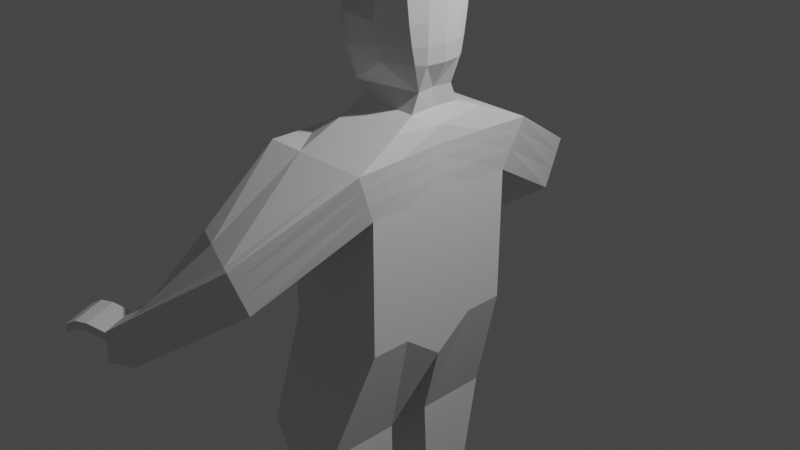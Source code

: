 # Source: PersonagemProjeto3D.blend  (saved by Blender 3.1.7; exported with 4.5.12 LTS)
import bpy
from mathutils import Matrix  # noqa: F401  (used for matrix-valued properties, if any)

bpy.ops.wm.read_factory_settings(use_empty=True)
scene = bpy.context.scene
scene.name = 'Scene'

# ---- collections
col_collection = bpy.data.collections.new('Collection'); scene.collection.children.link(col_collection)

# ---- world
world_world = bpy.data.worlds.new('World'); scene.world = world_world
world_world.use_nodes = True; world_world.node_tree.nodes.clear()
_N = world_world.node_tree.nodes; _L = world_world.node_tree.links
n0 = _N.new('ShaderNodeOutputWorld'); n0.name = 'World Output'; n0.location = (300, 300)
n1 = _N.new('ShaderNodeBackground'); n1.name = 'Background'; n1.location = (10, 300)
n1.inputs[0].default_value = (0.05088, 0.05088, 0.05088, 1.0)
_L.new(n1.outputs[0], n0.inputs[0])
n0.is_active_output = True
world_world.color = (0.05088, 0.05088, 0.05088)
world_world.use_sun_shadow = False
world_world.sun_shadow_jitter_overblur = 0.0

# ---- cameras
cam_camera = bpy.data.cameras.new('Camera')
cam_camera.clip_end = 100.0
cam_camera.ortho_scale = 7.314

# ---- lights
light_light = bpy.data.lights.new('Light', 'POINT')
light_light.transmission_factor = 0.0
light_light.energy = 1000.0
light_light.shadow_soft_size = 0.1
light_light.shadow_maximum_resolution = 0.006
light_light.use_absolute_resolution = True

# ---- meshes
me_cube_001 = bpy.data.meshes.new('Cube.001')
me_cube_001.from_pydata([(-1.0, 1.0, -1.0), (-1.0, 1.244, 1.0), (1.0, -1.0, 1.0), (1.0, 1.0, -1.0), (1.108, 1.244, 1.0), (-1.0, 1.0, 0.468), (1.0, 1.0, 0.468), (-1.0, 2.194, 0.3173), (0.381, 2.57, 0.3173), (-1.0, 1.95, -0.2147), (0.381, 2.326, -0.2147), (-1.757, 2.593, -0.4628), (-1.45, 3.038, -0.4628), (-1.757, 2.593, -0.9947), (-1.45, 3.038, -0.9947), (-1.0, 0.0, -1.514), (-1.0, 0.0, 1.0), (1.0, 0.0, -1.332), (1.0, 0.0, 1.0), (1.0, 0.0, 0.468), (-1.0, 0.0, 0.468), (0.25, 1.238, -2.369), (-1.37, 1.238, -2.369), (0.25, 0.2831, -2.369), (-1.37, 0.2831, -2.369), (0.3051, 0.9918, -3.386), (-0.9659, 0.9918, -3.386), (0.3051, 0.303, -3.386), (-0.9659, 0.303, -3.386), (0.1587, 0.9918, -3.668), (-1.683, 0.9918, -3.668), (0.1587, 0.303, -3.668), (-1.683, 0.303, -3.668), (-1.577, 0.9918, -3.534), (-1.577, 0.303, -3.534), (0.2285, 0.9918, -3.534), (0.2285, 0.303, -3.534), (-2.211, 2.732, -0.6652), (-1.904, 3.177, -0.6652), (-2.201, 2.732, -1.005), (-1.894, 3.177, -1.005), (-1.0, 1.178, 0.8554), (1.078, 1.178, 0.8554), (-1.0, 2.128, 0.1727), (0.381, 2.504, 0.1727), (-1.757, 2.593, -0.6074), (-1.45, 3.038, -0.6074), (1.0, 0.0, 0.8554), (-1.0, 0.0, 0.8554), (-2.21, 2.732, -0.7574), (-1.903, 3.177, -0.7574), (-0.335, 1.0, -1.0), (-0.2993, 1.244, 1.0), (-0.335, -1.0, 1.0), (-0.335, -1.0, 0.468), (-0.335, 1.0, 0.468), (-0.5408, 2.319, 0.3173), (-0.5408, 2.075, -0.2147), (-1.655, 2.741, -0.4628), (-1.655, 2.741, -0.9947), (-0.3864, 0.0, 1.175), (-0.335, 0.0, -1.514), (-0.8314, 1.238, -2.369), (-0.8314, 0.2831, -2.369), (-0.5433, 0.9918, -3.386), (-0.5433, 0.303, -3.386), (-1.071, 0.9918, -3.668), (-1.071, 0.303, -3.668), (-0.9766, 0.303, -3.534), (-0.9766, 0.9918, -3.534), (-2.109, 2.88, -0.6652), (-2.099, 2.88, -1.005), (-2.108, 2.88, -0.7574), (-0.335, -1.0, 0.8554), (-1.0, 1.093, 0.6697), (1.041, 1.093, 0.6697), (-1.0, 2.042, -0.01306), (0.381, 2.419, -0.01306), (-1.757, 2.593, -0.7931), (-1.45, 3.038, -0.7931), (1.0, 0.0, 0.6697), (-1.0, 0.0, 0.6697), (-2.203, 2.732, -0.8759), (-1.896, 3.177, -0.8759), (-0.335, -1.0, 0.6697), (-2.101, 2.88, -0.8759), (-2.388, 2.982, -0.6008), (-2.183, 3.279, -0.6008), (-2.49, 2.834, -0.6008), (-2.489, 2.834, -0.6931), (-2.182, 3.279, -0.6931), (-2.387, 2.982, -0.6931), (-2.444, 2.806, -0.877), (-2.442, 2.806, -1.006), (-2.34, 2.954, -1.006), (-2.342, 2.954, -0.877), (-2.604, 3.049, -0.6019), (-2.399, 3.345, -0.6019), (-2.706, 2.901, -0.6019), (-2.705, 2.901, -0.6941), (-2.398, 3.345, -0.6941), (-2.603, 3.049, -0.6941), (-2.783, 3.104, -0.6665), (-2.578, 3.401, -0.6665), (-2.885, 2.956, -0.6665), (-2.884, 2.956, -0.7588), (-2.576, 3.401, -0.7588), (-2.781, 3.104, -0.7588), (-2.583, 2.849, -0.8672), (-2.581, 2.849, -0.9958), (-2.479, 2.997, -0.9958), (-2.48, 2.997, -0.8672), (-1.0, 0.622, 1.0), (1.0, 0.5, -1.0), (-1.0, 0.5, 0.468), (-1.0, 0.5, -1.0), (1.054, 0.622, 1.0), (1.0, 0.5, 0.468), (0.25, 0.6818, -2.369), (-1.37, 0.6818, -2.369), (0.3051, 0.6818, -3.386), (-0.9659, 0.6818, -3.386), (0.1587, 0.6818, -3.668), (-1.683, 0.6818, -3.668), (0.2285, 0.6818, -3.534), (-1.577, 0.6818, -3.534), (1.039, 0.5889, 0.8554), (-1.0, 0.5889, 0.8554), (-1.071, 0.6818, -3.668), (-0.3171, 0.622, 1.222), (-1.0, 0.5463, 0.6697), (1.02, 0.5463, 0.6697), (0.8685, 1.244, 1.0), (0.7732, 1.0, 0.468), (0.2244, 2.528, 0.3173), (0.2244, 2.283, -0.2147), (-1.485, 2.988, -0.4628), (-1.485, 2.988, -0.9947), (0.9532, 0.0, 1.175), (0.0238, 0.303, -3.534), (-1.939, 3.126, -0.6652), (-1.929, 3.126, -1.005), (-1.938, 3.126, -0.7574), (0.7732, 1.0, -1.0), (0.7732, -1.0, 1.0), (0.7732, -1.0, 0.468), (0.7732, 0.0, -1.332), (0.06629, 1.238, -2.369), (0.06629, 0.2831, -2.369), (0.161, 0.9918, -3.386), (0.161, 0.303, -3.386), (-0.05013, 0.9918, -3.668), (-0.05013, 0.303, -3.668), (0.0238, 0.9918, -3.534), (0.7732, -1.0, 0.8554), (0.7732, -1.0, 0.6697), (-1.931, 3.126, -0.8759), (-2.218, 3.228, -0.6008), (-2.216, 3.228, -0.6931), (-2.434, 3.295, -0.6019), (-2.433, 3.295, -0.6941), (-2.613, 3.35, -0.6665), (-2.611, 3.35, -0.7588), (0.9326, 0.622, 1.222), (-0.05013, 0.6818, -3.668), (-0.3171, 0.3328, 1.326), (-0.335, 0.0, 1.326), (0.7732, 0.0, 1.326), (0.8209, 0.3328, 1.326), (-0.3425, 0.2375, 1.522), (-0.3604, 0.0, 1.522), (0.7732, 0.0, 1.522), (0.8209, 0.2375, 1.522), (-0.3425, 0.2375, 2.734), (-0.3604, 0.0, 2.734), (0.8853, 0.0, 2.734), (0.8209, 0.2375, 2.734), (-0.871, 0.1601, 1.522), (-0.8889, -0.00433, 1.522), (-0.7493, 0.2502, 2.592), (-0.8082, -0.00433, 2.598), (-0.3312, 0.4103, 1.526), (0.3776, 0.5052, 1.801), (-0.03317, 0.537, 2.612), (0.3728, 0.5105, 2.611), (-0.3618, 0.4521, 2.588), (-0.5757, 0.3184, 1.525), (0.9837, 0.2282, 1.797), (1.034, -0.009347, 1.797), (1.008, 0.2282, 2.596), (1.058, 5.809e-05, 2.596), (0.8887, 0.3373, 1.801), (0.768, 0.4131, 2.592), (-0.3604, 0.0, 1.868), (0.7732, 0.0, 1.868), (-0.8889, -0.00433, 1.868), (-0.871, 0.2502, 1.868), (-0.3326, 0.5224, 1.87), (0.3762, 0.5466, 1.977), (-0.5771, 0.4582, 1.869), (1.008, 0.2282, 1.975), (1.058, 5.809e-05, 1.975), (0.8873, 0.3787, 1.977), (-0.3604, 0.0, 2.19), (-0.8889, -0.00433, 2.19), (0.3749, 0.5853, 2.19), (1.008, 0.2282, 2.191), (0.886, 0.4174, 2.19), (0.7732, 0.0, 2.19), (-0.871, 0.2502, 2.19), (-0.3339, 0.5611, 2.191), (-0.5784, 0.4762, 2.19), (1.058, 5.809e-05, 2.191), (-0.3604, 0.0, 2.451), (-0.8889, -0.00433, 2.451), (0.3739, 0.5598, 2.449), (1.008, 0.2282, 2.451), (0.8849, 0.4487, 2.449), (0.7732, 0.0, 2.451), (-0.871, 0.2502, 2.451), (-0.3349, 0.5058, 2.45), (-0.5795, 0.4507, 2.449), (1.058, 5.809e-05, 2.451)], [], [(127, 112, 1, 41), (55, 5, 9, 57), (143, 133, 6, 3), (115, 114, 5, 0), (134, 8, 12, 136), (132, 4, 8, 134), (75, 6, 10, 77), (41, 1, 7, 43), (59, 13, 39, 71), (57, 9, 13, 59), (43, 7, 11, 45), (77, 10, 14, 79), (113, 117, 19, 17), (129, 112, 16, 60), (113, 17, 23, 118), (126, 116, 18, 47), (63, 24, 28, 65), (115, 0, 22, 119), (61, 15, 24, 63), (143, 3, 21, 147), (125, 33, 30, 123), (118, 23, 27, 120), (119, 22, 26, 121), (147, 21, 25, 149), (164, 122, 31, 152), (153, 35, 29, 151), (68, 34, 32, 67), (124, 36, 31, 122), (120, 27, 36, 124), (65, 28, 34, 68), (149, 25, 35, 153), (121, 26, 33, 125), (72, 49, 89, 91), (45, 11, 37, 49), (79, 14, 40, 83), (136, 12, 38, 140), (12, 46, 50, 38), (78, 45, 49, 82), (156, 142, 50, 83), (131, 126, 47, 80), (8, 44, 46, 12), (76, 43, 45, 78), (74, 41, 43, 76), (4, 42, 44, 8), (130, 127, 41, 74), (155, 154, 73, 84), (82, 49, 72, 85), (11, 58, 70, 37), (49, 37, 88, 89), (26, 64, 69, 33), (150, 65, 68, 139), (139, 68, 67, 152), (33, 69, 66, 30), (123, 128, 67, 32), (22, 62, 64, 26), (0, 51, 62, 22), (146, 61, 63, 148), (148, 63, 65, 150), (60, 138, 167, 166), (135, 57, 59, 137), (137, 59, 71, 141), (1, 52, 56, 7), (7, 56, 58, 11), (0, 5, 55, 51), (138, 60, 53, 144), (154, 144, 53, 73), (133, 55, 57, 135), (39, 82, 92, 93), (145, 155, 84, 54), (114, 130, 74, 5), (5, 74, 76, 9), (9, 76, 78, 13), (117, 131, 80, 19), (141, 156, 83, 40), (13, 78, 82, 39), (46, 79, 83, 50), (44, 77, 79, 46), (42, 75, 77, 44), (158, 91, 101, 160), (91, 89, 99, 101), (37, 70, 86, 88), (38, 50, 90, 87), (140, 38, 87, 157), (142, 72, 91, 158), (95, 94, 110, 111), (82, 85, 95, 92), (85, 71, 94, 95), (71, 39, 93, 94), (101, 99, 105, 107), (159, 97, 103, 161), (89, 88, 98, 99), (88, 86, 96, 98), (87, 90, 100, 97), (157, 87, 97, 159), (162, 161, 103, 106), (105, 104, 102, 107), (160, 101, 107, 162), (99, 98, 104, 105), (98, 96, 102, 104), (97, 100, 106, 103), (109, 108, 111, 110), (93, 92, 108, 109), (92, 95, 111, 108), (94, 93, 109, 110), (6, 75, 131, 117), (20, 81, 130, 114), (132, 52, 129, 163), (30, 66, 128, 123), (81, 48, 127, 130), (75, 42, 126, 131), (28, 121, 125, 34), (25, 120, 124, 35), (35, 124, 122, 29), (151, 29, 122, 164), (24, 119, 121, 28), (21, 118, 120, 25), (34, 125, 123, 32), (15, 115, 119, 24), (42, 4, 116, 126), (3, 113, 118, 21), (52, 1, 112, 129), (3, 6, 117, 113), (15, 20, 114, 115), (48, 16, 112, 127), (66, 151, 164, 128), (4, 132, 163, 116), (100, 160, 162, 106), (107, 102, 161, 162), (86, 157, 159, 96), (96, 159, 161, 102), (50, 142, 158, 90), (70, 140, 157, 86), (90, 158, 160, 100), (71, 85, 156, 141), (6, 133, 135, 10), (18, 138, 144, 2), (14, 137, 141, 40), (10, 135, 137, 14), (116, 163, 138, 18), (23, 148, 150, 27), (17, 146, 148, 23), (36, 139, 152, 31), (27, 150, 139, 36), (85, 72, 142, 156), (58, 136, 140, 70), (64, 149, 153, 69), (69, 153, 151, 66), (128, 164, 152, 67), (62, 147, 149, 64), (51, 143, 147, 62), (52, 132, 134, 56), (56, 134, 136, 58), (51, 55, 133, 143), (168, 165, 169, 172), (138, 163, 168, 167), (129, 60, 166, 165), (163, 129, 165, 168), (213, 174, 180, 214), (165, 166, 170, 169), (167, 168, 172, 171), (166, 167, 171, 170), (176, 173, 174, 175), (176, 175, 190, 189), (213, 218, 175, 174), (179, 173, 183, 185), (219, 214, 180, 179), (174, 173, 179, 180), (172, 169, 181, 182), (169, 170, 178, 177), (215, 220, 183, 184), (197, 181, 186, 199), (194, 171, 188, 201), (169, 177, 186, 181), (173, 176, 184, 183), (219, 179, 185, 221), (222, 216, 189, 190), (200, 187, 191, 202), (172, 182, 191, 187), (215, 184, 192, 217), (171, 172, 187, 188), (184, 176, 189, 192), (182, 198, 202, 191), (206, 200, 202, 207), (188, 187, 200, 201), (177, 196, 199, 186), (208, 194, 201, 212), (210, 197, 199, 211), (182, 181, 197, 198), (177, 178, 195, 196), (170, 171, 194, 193), (170, 193, 195, 178), (220, 210, 211, 221), (218, 208, 212, 222), (216, 206, 207, 217), (198, 205, 207, 202), (201, 200, 206, 212), (196, 209, 211, 199), (198, 197, 210, 205), (196, 195, 204, 209), (193, 194, 208, 203), (193, 203, 204, 195), (189, 216, 217, 192), (175, 218, 222, 190), (183, 220, 221, 185), (205, 215, 217, 207), (212, 206, 216, 222), (209, 219, 221, 211), (205, 210, 220, 215), (209, 204, 214, 219), (203, 208, 218, 213), (203, 213, 214, 204)])
_uv = me_cube_001.uv_layers.new(name='UVMap')
_uv.uv.foreach_set('vector', [0.6069, 0.1875, 0.625, 0.1875, 0.625, 0.25, 0.6069, 0.25, 0.5585, 0.3331, 0.5585, 0.25, 0.5585, 0.25, 0.5585, 0.3331, 0.375, 0.4717, 0.5585, 0.4717, 0.5585, 0.5, 0.375, 0.5, 0.375, 0.1875, 0.5585, 0.1875, 0.5585, 0.25, 0.375, 0.25, 0.6533, 0.5, 0.625, 0.5, 0.625, 0.5, 0.6533, 0.5, 0.6533, 0.5, 0.625, 0.5, 0.625, 0.5, 0.6533, 0.5, 0.5837, 0.5, 0.5585, 0.5, 0.5585, 0.5, 0.5837, 0.5, 0.6069, 0.25, 0.625, 0.25, 0.625, 0.25, 0.6069, 0.25, 0.5585, 0.3331, 0.5585, 0.25, 0.5585, 0.25, 0.5585, 0.3331, 0.5585, 0.3331, 0.5585, 0.25, 0.5585, 0.25, 0.5585, 0.3331, 0.6069, 0.25, 0.625, 0.25, 0.625, 0.25, 0.6069, 0.25, 0.5837, 0.5, 0.5585, 0.5, 0.5585, 0.5, 0.5837, 0.5, 0.375, 0.5625, 0.5585, 0.5625, 0.5585, 0.625, 0.375, 0.625, 0.7919, 0.5625, 0.875, 0.5625, 0.875, 0.625, 0.7919, 0.625, 0.375, 0.5625, 0.375, 0.625, 0.375, 0.625, 0.375, 0.5625, 0.6069, 0.5625, 0.625, 0.5625, 0.625, 0.625, 0.6069, 0.625, 0.2081, 0.625, 0.125, 0.625, 0.125, 0.625, 0.2081, 0.625, 0.375, 0.1875, 0.375, 0.25, 0.375, 0.25, 0.375, 0.1875, 0.2081, 0.625, 0.125, 0.625, 0.125, 0.625, 0.2081, 0.625, 0.375, 0.4717, 0.375, 0.5, 0.375, 0.5, 0.375, 0.4717, 0.375, 0.1875, 0.375, 0.25, 0.375, 0.25, 0.375, 0.1875, 0.375, 0.5625, 0.375, 0.625, 0.375, 0.625, 0.375, 0.5625, 0.375, 0.1875, 0.375, 0.25, 0.375, 0.25, 0.375, 0.1875, 0.375, 0.4717, 0.375, 0.5, 0.375, 0.5, 0.375, 0.4717, 0.3467, 0.5625, 0.375, 0.5625, 0.375, 0.625, 0.3467, 0.625, 0.375, 0.4717, 0.375, 0.5, 0.375, 0.5, 0.375, 0.4717, 0.2081, 0.625, 0.125, 0.625, 0.125, 0.625, 0.2081, 0.625, 0.375, 0.5625, 0.375, 0.625, 0.375, 0.625, 0.375, 0.5625, 0.375, 0.5625, 0.375, 0.625, 0.375, 0.625, 0.375, 0.5625, 0.2081, 0.625, 0.125, 0.625, 0.125, 0.625, 0.2081, 0.625, 0.375, 0.4717, 0.375, 0.5, 0.375, 0.5, 0.375, 0.4717, 0.375, 0.1875, 0.375, 0.25, 0.375, 0.25, 0.375, 0.1875, 0.6069, 0.3331, 0.6069, 0.25, 0.6069, 0.25, 0.6069, 0.3331, 0.6069, 0.25, 0.625, 0.25, 0.625, 0.25, 0.6069, 0.25, 0.5837, 0.5, 0.5585, 0.5, 0.5585, 0.5, 0.5837, 0.5, 0.6533, 0.5, 0.625, 0.5, 0.625, 0.5, 0.6533, 0.5, 0.625, 0.5, 0.6069, 0.5, 0.6069, 0.5, 0.625, 0.5, 0.5837, 0.25, 0.6069, 0.25, 0.6069, 0.25, 0.5837, 0.25, 0.5837, 0.4717, 0.6069, 0.4717, 0.6069, 0.5, 0.5837, 0.5, 0.5837, 0.5625, 0.6069, 0.5625, 0.6069, 0.625, 0.5837, 0.625, 0.625, 0.5, 0.6069, 0.5, 0.6069, 0.5, 0.625, 0.5, 0.5837, 0.25, 0.6069, 0.25, 0.6069, 0.25, 0.5837, 0.25, 0.5837, 0.25, 0.6069, 0.25, 0.6069, 0.25, 0.5837, 0.25, 0.625, 0.5, 0.6069, 0.5, 0.6069, 0.5, 0.625, 0.5, 0.5837, 0.1875, 0.6069, 0.1875, 0.6069, 0.25, 0.5837, 0.25, 0.5837, 0.7783, 0.6069, 0.7783, 0.6069, 0.9169, 0.5837, 0.9169, 0.5837, 0.25, 0.6069, 0.25, 0.6069, 0.3331, 0.5837, 0.3331, 0.875, 0.5, 0.7919, 0.5, 0.7919, 0.5, 0.875, 0.5, 0.6069, 0.25, 0.625, 0.25, 0.625, 0.25, 0.6069, 0.25, 0.375, 0.25, 0.375, 0.3331, 0.375, 0.3331, 0.375, 0.25, 0.3467, 0.625, 0.2081, 0.625, 0.2081, 0.625, 0.3467, 0.625, 0.3467, 0.625, 0.2081, 0.625, 0.2081, 0.625, 0.3467, 0.625, 0.375, 0.25, 0.375, 0.3331, 0.375, 0.3331, 0.375, 0.25, 0.125, 0.5625, 0.2081, 0.5625, 0.2081, 0.625, 0.125, 0.625, 0.375, 0.25, 0.375, 0.3331, 0.375, 0.3331, 0.375, 0.25, 0.375, 0.25, 0.375, 0.3331, 0.375, 0.3331, 0.375, 0.25, 0.3467, 0.625, 0.2081, 0.625, 0.2081, 0.625, 0.3467, 0.625, 0.3467, 0.625, 0.2081, 0.625, 0.2081, 0.625, 0.3467, 0.625, 0.7919, 0.625, 0.6533, 0.625, 0.6533, 0.625, 0.7919, 0.625, 0.5585, 0.4717, 0.5585, 0.3331, 0.5585, 0.3331, 0.5585, 0.4717, 0.5585, 0.4717, 0.5585, 0.3331, 0.5585, 0.3331, 0.5585, 0.4717, 0.875, 0.5, 0.7919, 0.5, 0.7919, 0.5, 0.875, 0.5, 0.875, 0.5, 0.7919, 0.5, 0.7919, 0.5, 0.875, 0.5, 0.375, 0.25, 0.5585, 0.25, 0.5585, 0.3331, 0.375, 0.3331, 0.6533, 0.625, 0.7919, 0.625, 0.7919, 0.75, 0.6533, 0.75, 0.6069, 0.7783, 0.625, 0.7783, 0.625, 0.9169, 0.6069, 0.9169, 0.5585, 0.4717, 0.5585, 0.3331, 0.5585, 0.3331, 0.5585, 0.4717, 0.5585, 0.25, 0.5837, 0.25, 0.5837, 0.25, 0.5585, 0.25, 0.5585, 0.7783, 0.5837, 0.7783, 0.5837, 0.9169, 0.5585, 0.9169, 0.5585, 0.1875, 0.5837, 0.1875, 0.5837, 0.25, 0.5585, 0.25, 0.5585, 0.25, 0.5837, 0.25, 0.5837, 0.25, 0.5585, 0.25, 0.5585, 0.25, 0.5837, 0.25, 0.5837, 0.25, 0.5585, 0.25, 0.5585, 0.5625, 0.5837, 0.5625, 0.5837, 0.625, 0.5585, 0.625, 0.5585, 0.4717, 0.5837, 0.4717, 0.5837, 0.5, 0.5585, 0.5, 0.5585, 0.25, 0.5837, 0.25, 0.5837, 0.25, 0.5585, 0.25, 0.6069, 0.5, 0.5837, 0.5, 0.5837, 0.5, 0.6069, 0.5, 0.6069, 0.5, 0.5837, 0.5, 0.5837, 0.5, 0.6069, 0.5, 0.6069, 0.5, 0.5837, 0.5, 0.5837, 0.5, 0.6069, 0.5, 0.6069, 0.4717, 0.6069, 0.3331, 0.6069, 0.3331, 0.6069, 0.4717, 0.6069, 0.3331, 0.6069, 0.25, 0.6069, 0.25, 0.6069, 0.3331, 0.875, 0.5, 0.7919, 0.5, 0.7919, 0.5, 0.875, 0.5, 0.625, 0.5, 0.6069, 0.5, 0.6069, 0.5, 0.625, 0.5, 0.6533, 0.5, 0.625, 0.5, 0.625, 0.5, 0.6533, 0.5, 0.6069, 0.4717, 0.6069, 0.3331, 0.6069, 0.3331, 0.6069, 0.4717, 0.5837, 0.3331, 0.5585, 0.3331, 0.5585, 0.3331, 0.5837, 0.3331, 0.5837, 0.25, 0.5837, 0.3331, 0.5837, 0.3331, 0.5837, 0.25, 0.5837, 0.3331, 0.5585, 0.3331, 0.5585, 0.3331, 0.5837, 0.3331, 0.5585, 0.3331, 0.5585, 0.25, 0.5585, 0.25, 0.5585, 0.3331, 0.6069, 0.3331, 0.6069, 0.25, 0.6069, 0.25, 0.6069, 0.3331, 0.6533, 0.5, 0.625, 0.5, 0.625, 0.5, 0.6533, 0.5, 0.6069, 0.25, 0.625, 0.25, 0.625, 0.25, 0.6069, 0.25, 0.875, 0.5, 0.7919, 0.5, 0.7919, 0.5, 0.875, 0.5, 0.625, 0.5, 0.6069, 0.5, 0.6069, 0.5, 0.625, 0.5, 0.6533, 0.5, 0.625, 0.5, 0.625, 0.5, 0.6533, 0.5, 0.6069, 0.4717, 0.625, 0.4717, 0.625, 0.5, 0.6069, 0.5, 0.6069, 0.25, 0.625, 0.25, 0.625, 0.3331, 0.6069, 0.3331, 0.6069, 0.4717, 0.6069, 0.3331, 0.6069, 0.3331, 0.6069, 0.4717, 0.6069, 0.25, 0.625, 0.25, 0.625, 0.25, 0.6069, 0.25, 0.875, 0.5, 0.7919, 0.5, 0.7919, 0.5, 0.875, 0.5, 0.625, 0.5, 0.6069, 0.5, 0.6069, 0.5, 0.625, 0.5, 0.5585, 0.25, 0.5837, 0.25, 0.5837, 0.3331, 0.5585, 0.3331, 0.5585, 0.25, 0.5837, 0.25, 0.5837, 0.25, 0.5585, 0.25, 0.5837, 0.25, 0.5837, 0.3331, 0.5837, 0.3331, 0.5837, 0.25, 0.5585, 0.3331, 0.5585, 0.25, 0.5585, 0.25, 0.5585, 0.3331, 0.5585, 0.5, 0.5837, 0.5, 0.5837, 0.5625, 0.5585, 0.5625, 0.5585, 0.125, 0.5837, 0.125, 0.5837, 0.1875, 0.5585, 0.1875, 0.6533, 0.5, 0.7919, 0.5, 0.7919, 0.5625, 0.6533, 0.5625, 0.125, 0.5, 0.2081, 0.5, 0.2081, 0.5625, 0.125, 0.5625, 0.5837, 0.125, 0.6069, 0.125, 0.6069, 0.1875, 0.5837, 0.1875, 0.5837, 0.5, 0.6069, 0.5, 0.6069, 0.5625, 0.5837, 0.5625, 0.375, 0.125, 0.375, 0.1875, 0.375, 0.1875, 0.375, 0.125, 0.375, 0.5, 0.375, 0.5625, 0.375, 0.5625, 0.375, 0.5, 0.375, 0.5, 0.375, 0.5625, 0.375, 0.5625, 0.375, 0.5, 0.3467, 0.5, 0.375, 0.5, 0.375, 0.5625, 0.3467, 0.5625, 0.375, 0.125, 0.375, 0.1875, 0.375, 0.1875, 0.375, 0.125, 0.375, 0.5, 0.375, 0.5625, 0.375, 0.5625, 0.375, 0.5, 0.375, 0.125, 0.375, 0.1875, 0.375, 0.1875, 0.375, 0.125, 0.375, 0.125, 0.375, 0.1875, 0.375, 0.1875, 0.375, 0.125, 0.6069, 0.5, 0.625, 0.5, 0.625, 0.5625, 0.6069, 0.5625, 0.375, 0.5, 0.375, 0.5625, 0.375, 0.5625, 0.375, 0.5, 0.7919, 0.5, 0.875, 0.5, 0.875, 0.5625, 0.7919, 0.5625, 0.375, 0.5, 0.5585, 0.5, 0.5585, 0.5625, 0.375, 0.5625, 0.375, 0.125, 0.5585, 0.125, 0.5585, 0.1875, 0.375, 0.1875, 0.6069, 0.125, 0.625, 0.125, 0.625, 0.1875, 0.6069, 0.1875, 0.2081, 0.5, 0.3467, 0.5, 0.3467, 0.5625, 0.2081, 0.5625, 0.625, 0.5, 0.6533, 0.5, 0.6533, 0.5625, 0.625, 0.5625, 0.6069, 0.5, 0.6069, 0.4717, 0.6069, 0.4717, 0.6069, 0.5, 0.6069, 0.3331, 0.625, 0.3331, 0.625, 0.4717, 0.6069, 0.4717, 0.7919, 0.5, 0.6533, 0.5, 0.6533, 0.5, 0.7919, 0.5, 0.7919, 0.5, 0.6533, 0.5, 0.6533, 0.5, 0.7919, 0.5, 0.6069, 0.5, 0.6069, 0.4717, 0.6069, 0.4717, 0.6069, 0.5, 0.7919, 0.5, 0.6533, 0.5, 0.6533, 0.5, 0.7919, 0.5, 0.6069, 0.5, 0.6069, 0.4717, 0.6069, 0.4717, 0.6069, 0.5, 0.5585, 0.3331, 0.5837, 0.3331, 0.5837, 0.4717, 0.5585, 0.4717, 0.5585, 0.5, 0.5585, 0.4717, 0.5585, 0.4717, 0.5585, 0.5, 0.625, 0.625, 0.6533, 0.625, 0.6533, 0.75, 0.625, 0.75, 0.5585, 0.5, 0.5585, 0.4717, 0.5585, 0.4717, 0.5585, 0.5, 0.5585, 0.5, 0.5585, 0.4717, 0.5585, 0.4717, 0.5585, 0.5, 0.625, 0.5625, 0.6533, 0.5625, 0.6533, 0.625, 0.625, 0.625, 0.375, 0.625, 0.3467, 0.625, 0.3467, 0.625, 0.375, 0.625, 0.375, 0.625, 0.3467, 0.625, 0.3467, 0.625, 0.375, 0.625, 0.375, 0.625, 0.3467, 0.625, 0.3467, 0.625, 0.375, 0.625, 0.375, 0.625, 0.3467, 0.625, 0.3467, 0.625, 0.375, 0.625, 0.5837, 0.3331, 0.6069, 0.3331, 0.6069, 0.4717, 0.5837, 0.4717, 0.7919, 0.5, 0.6533, 0.5, 0.6533, 0.5, 0.7919, 0.5, 0.375, 0.3331, 0.375, 0.4717, 0.375, 0.4717, 0.375, 0.3331, 0.375, 0.3331, 0.375, 0.4717, 0.375, 0.4717, 0.375, 0.3331, 0.2081, 0.5625, 0.3467, 0.5625, 0.3467, 0.625, 0.2081, 0.625, 0.375, 0.3331, 0.375, 0.4717, 0.375, 0.4717, 0.375, 0.3331, 0.375, 0.3331, 0.375, 0.4717, 0.375, 0.4717, 0.375, 0.3331, 0.7919, 0.5, 0.6533, 0.5, 0.6533, 0.5, 0.7919, 0.5, 0.7919, 0.5, 0.6533, 0.5, 0.6533, 0.5, 0.7919, 0.5, 0.375, 0.3331, 0.5585, 0.3331, 0.5585, 0.4717, 0.375, 0.4717, 0.6533, 0.5625, 0.7919, 0.5625, 0.7919, 0.5625, 0.6533, 0.5625, 0.6533, 0.625, 0.6533, 0.5625, 0.6533, 0.5625, 0.6533, 0.625, 0.7919, 0.5625, 0.7919, 0.625, 0.7919, 0.625, 0.7919, 0.5625, 0.6533, 0.5625, 0.7919, 0.5625, 0.7919, 0.5625, 0.6533, 0.5625, 0.7919, 0.625, 0.7919, 0.625, 0.7919, 0.625, 0.7919, 0.625, 0.7919, 0.5625, 0.7919, 0.625, 0.7919, 0.625, 0.7919, 0.5625, 0.6533, 0.625, 0.6533, 0.5625, 0.6533, 0.5625, 0.6533, 0.625, 0.7919, 0.625, 0.6533, 0.625, 0.6533, 0.625, 0.7919, 0.625, 0.6533, 0.5625, 0.7919, 0.5625, 0.7919, 0.625, 0.6533, 0.625, 0.6533, 0.5625, 0.6533, 0.625, 0.6533, 0.625, 0.6533, 0.5625, 0.7919, 0.625, 0.6533, 0.625, 0.6533, 0.625, 0.7919, 0.625, 0.7919, 0.5625, 0.7919, 0.5625, 0.7919, 0.5625, 0.7919, 0.5625, 0.7919, 0.5625, 0.7919, 0.625, 0.7919, 0.625, 0.7919, 0.5625, 0.7919, 0.625, 0.7919, 0.5625, 0.7919, 0.5625, 0.7919, 0.625, 0.6533, 0.5625, 0.7919, 0.5625, 0.7919, 0.5625, 0.6533, 0.5625, 0.7919, 0.5625, 0.7919, 0.625, 0.7919, 0.625, 0.7919, 0.5625, 0.6533, 0.5625, 0.7919, 0.5625, 0.7919, 0.5625, 0.6533, 0.5625, 0.7919, 0.5625, 0.7919, 0.5625, 0.7919, 0.5625, 0.7919, 0.5625, 0.6533, 0.625, 0.6533, 0.625, 0.6533, 0.625, 0.6533, 0.625, 0.7919, 0.5625, 0.7919, 0.5625, 0.7919, 0.5625, 0.7919, 0.5625, 0.7919, 0.5625, 0.6533, 0.5625, 0.6533, 0.5625, 0.7919, 0.5625, 0.7919, 0.5625, 0.7919, 0.5625, 0.7919, 0.5625, 0.7919, 0.5625, 0.6533, 0.625, 0.6533, 0.5625, 0.6533, 0.5625, 0.6533, 0.625, 0.6533, 0.5625, 0.6533, 0.5625, 0.6533, 0.5625, 0.6533, 0.5625, 0.6533, 0.5625, 0.6533, 0.5625, 0.6533, 0.5625, 0.6533, 0.5625, 0.6533, 0.5625, 0.6533, 0.5625, 0.6533, 0.5625, 0.6533, 0.5625, 0.6533, 0.625, 0.6533, 0.5625, 0.6533, 0.5625, 0.6533, 0.625, 0.6533, 0.5625, 0.6533, 0.5625, 0.6533, 0.5625, 0.6533, 0.5625, 0.6533, 0.5625, 0.6533, 0.5625, 0.6533, 0.5625, 0.6533, 0.5625, 0.6533, 0.5625, 0.6533, 0.5625, 0.6533, 0.5625, 0.6533, 0.5625, 0.6533, 0.625, 0.6533, 0.5625, 0.6533, 0.5625, 0.6533, 0.625, 0.7919, 0.5625, 0.7919, 0.5625, 0.7919, 0.5625, 0.7919, 0.5625, 0.6533, 0.625, 0.6533, 0.625, 0.6533, 0.625, 0.6533, 0.625, 0.7919, 0.5625, 0.7919, 0.5625, 0.7919, 0.5625, 0.7919, 0.5625, 0.6533, 0.5625, 0.7919, 0.5625, 0.7919, 0.5625, 0.6533, 0.5625, 0.7919, 0.5625, 0.7919, 0.625, 0.7919, 0.625, 0.7919, 0.5625, 0.7919, 0.625, 0.6533, 0.625, 0.6533, 0.625, 0.7919, 0.625, 0.7919, 0.625, 0.7919, 0.625, 0.7919, 0.625, 0.7919, 0.625, 0.7919, 0.5625, 0.7919, 0.5625, 0.7919, 0.5625, 0.7919, 0.5625, 0.6533, 0.625, 0.6533, 0.625, 0.6533, 0.625, 0.6533, 0.625, 0.6533, 0.5625, 0.6533, 0.5625, 0.6533, 0.5625, 0.6533, 0.5625, 0.6533, 0.5625, 0.6533, 0.5625, 0.6533, 0.5625, 0.6533, 0.5625, 0.6533, 0.625, 0.6533, 0.5625, 0.6533, 0.5625, 0.6533, 0.625, 0.7919, 0.5625, 0.7919, 0.5625, 0.7919, 0.5625, 0.7919, 0.5625, 0.6533, 0.5625, 0.7919, 0.5625, 0.7919, 0.5625, 0.6533, 0.5625, 0.7919, 0.5625, 0.7919, 0.625, 0.7919, 0.625, 0.7919, 0.5625, 0.7919, 0.625, 0.6533, 0.625, 0.6533, 0.625, 0.7919, 0.625, 0.7919, 0.625, 0.7919, 0.625, 0.7919, 0.625, 0.7919, 0.625, 0.6533, 0.5625, 0.6533, 0.5625, 0.6533, 0.5625, 0.6533, 0.5625, 0.6533, 0.625, 0.6533, 0.625, 0.6533, 0.625, 0.6533, 0.625, 0.7919, 0.5625, 0.7919, 0.5625, 0.7919, 0.5625, 0.7919, 0.5625, 0.6533, 0.5625, 0.6533, 0.5625, 0.6533, 0.5625, 0.6533, 0.5625, 0.6533, 0.625, 0.6533, 0.5625, 0.6533, 0.5625, 0.6533, 0.625, 0.7919, 0.5625, 0.7919, 0.5625, 0.7919, 0.5625, 0.7919, 0.5625, 0.6533, 0.5625, 0.7919, 0.5625, 0.7919, 0.5625, 0.6533, 0.5625, 0.7919, 0.5625, 0.7919, 0.625, 0.7919, 0.625, 0.7919, 0.5625, 0.7919, 0.625, 0.6533, 0.625, 0.6533, 0.625, 0.7919, 0.625, 0.7919, 0.625, 0.7919, 0.625, 0.7919, 0.625, 0.7919, 0.625])
me_cube_001.use_remesh_fix_poles = True
me_cube_001.use_remesh_preserve_attributes = False
me_cube_001.update()

# ---- objects
ob_light = bpy.data.objects.new('Light', light_light)
ob_camera = bpy.data.objects.new('Camera', cam_camera)
ob_cube = bpy.data.objects.new('Cube', me_cube_001)

# ---- transforms, parenting, visibility, modifiers, constraints
ob_light.location = (4.076, 1.005, 5.904)
ob_light.rotation_euler = (0.6503, 0.05522, 1.866)
ob_light.lock_rotations_4d = False
ob_light.empty_display_type = 'ARROWS'
ob_light.color = (0.0, 0.0, 0.0, 0.0)
ob_light.lineart.crease_threshold = 0.0
ob_camera.location = (7.359, -6.926, 4.958)
ob_camera.rotation_euler = (1.109, 0.0, 0.8149)
ob_camera.lock_rotations_4d = False
ob_camera.empty_display_type = 'ARROWS'
ob_camera.color = (0.0, 0.0, 0.0, 0.0)
ob_camera.display_type = 'WIRE'
ob_camera.lineart.crease_threshold = 0.0
ob_cube.location = (0.0, 0.0, 0.0)
ob_cube.scale = (0.588, 0.8788, 1.0)
_m = ob_cube.modifiers.new('Mirror', 'MIRROR')
_m.use_axis = (False, True, False)

# ---- collection membership
col_collection.objects.link(ob_light)
col_collection.objects.link(ob_camera)
col_collection.objects.link(ob_cube)

# ---- scene / render settings (as saved in the file)
scene.camera = ob_camera
scene.frame_start = 1; scene.frame_end = 250; scene.frame_set(53)
scene.render.engine = 'BLENDER_EEVEE_NEXT'
scene.cycles.sampling_pattern = 'TABULATED_SOBOL'
scene.cycles.use_light_tree = False
scene.view_settings.view_transform = 'Filmic'
bpy.context.view_layer.update()
